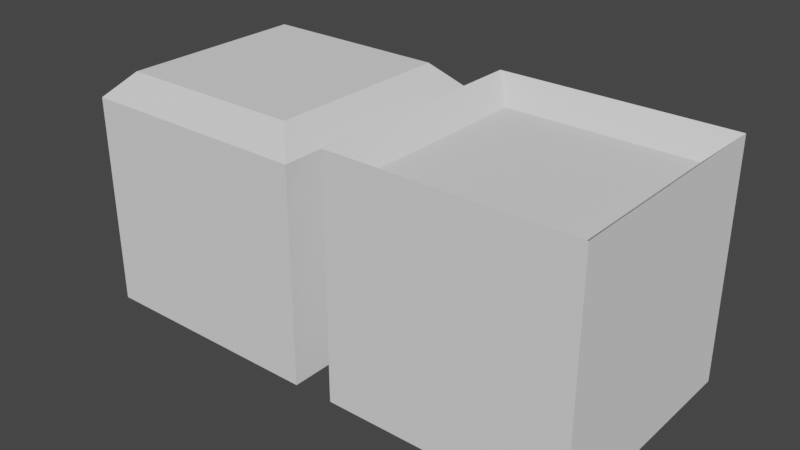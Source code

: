 # Source: Squares.blend  (saved by Blender 2.90.8; exported with 4.5.12 LTS)
import bpy
from mathutils import Matrix  # noqa: F401  (used for matrix-valued properties, if any)

bpy.ops.wm.read_factory_settings(use_empty=True)
scene = bpy.context.scene
scene.name = 'Scene'

# ---- collections
col_collection = bpy.data.collections.new('Collection'); scene.collection.children.link(col_collection)

# ---- world
world_world = bpy.data.worlds.new('World'); scene.world = world_world
world_world.use_nodes = True; world_world.node_tree.nodes.clear()
_N = world_world.node_tree.nodes; _L = world_world.node_tree.links
n0 = _N.new('ShaderNodeOutputWorld'); n0.name = 'World Output'; n0.location = (300, 300)
n1 = _N.new('ShaderNodeBackground'); n1.name = 'Background'; n1.location = (10, 300)
n1.inputs[0].default_value = (0.05088, 0.05088, 0.05088, 1.0)
_L.new(n1.outputs[0], n0.inputs[0])
n0.is_active_output = True
world_world.color = (0.05088, 0.05088, 0.05088)
world_world.use_sun_shadow = False
world_world.sun_shadow_jitter_overblur = 0.0

# ---- meshes
me_cube_002 = bpy.data.meshes.new('Cube.002')
me_cube_002.from_pydata([(-0.798, -0.798, -0.8009), (-0.798, 0.798, -0.8009), (0.798, -0.798, -0.8009), (0.798, 0.798, -0.8009), (-1.0, -1.0, -1.0), (-1.0, -1.0, 1.0), (-1.0, 1.0, -1.0), (-1.0, 1.0, 1.0), (1.0, -1.0, -1.0), (1.0, -1.0, 1.0), (1.0, 1.0, -1.0), (1.0, 1.0, 1.0), (0.997, 0.997, -1.0), (-0.997, 0.997, -1.0), (0.997, -0.997, -1.0), (-0.997, -0.997, -1.0)], [], [(3, 2, 0, 1), (0, 15, 13, 1), (1, 13, 12, 3), (3, 12, 14, 2), (2, 14, 15, 0), (4, 5, 7, 6), (6, 7, 11, 10), (10, 11, 9, 8), (8, 9, 5, 4), (6, 10, 8, 14, 12, 13), (11, 7, 5, 9), (13, 15, 14, 8, 4, 6)])
_uv = me_cube_002.uv_layers.new(name='UVMap')
_uv.uv.foreach_set('vector', [0.6502, 0.5252, 0.6502, 0.7248, 0.8498, 0.7248, 0.8498, 0.5252, 0.8498, 0.7248, 0.8747, 0.7497, 0.8747, 0.5003, 0.8498, 0.5252, 0.8498, 0.5252, 0.8747, 0.5003, 0.6253, 0.5003, 0.6502, 0.5252, 0.6502, 0.5252, 0.6005, 0.5003, 0.6005, 0.7497, 0.6502, 0.7248, 0.6502, 0.7248, 0.6253, 0.7497, 0.8747, 0.7497, 0.8498, 0.7248, 0.375, 0.0, 0.625, 0.0, 0.625, 0.25, 0.375, 0.25, 0.375, 0.25, 0.625, 0.25, 0.625, 0.5, 0.375, 0.5, 0.375, 0.5, 0.625, 0.5, 0.625, 0.75, 0.375, 0.75, 0.375, 0.75, 0.625, 0.75, 0.625, 1.0, 0.375, 1.0, 0.125, 0.5, 0.375, 0.5, 0.375, 0.75, 0.3746, 0.7496, 0.3746, 0.5004, 0.1254, 0.5004, 0.625, 0.5, 0.875, 0.5, 0.875, 0.75, 0.625, 0.75, 0.1254, 0.5004, 0.1254, 0.7496, 0.3746, 0.7496, 0.375, 0.75, 0.125, 0.75, 0.125, 0.5])
me_cube_002.use_remesh_fix_poles = True
me_cube_002.use_remesh_preserve_attributes = False
me_cube_002.use_mirror_vertex_groups = False
me_cube_002.update()
me_cube_001 = bpy.data.meshes.new('Cube.001')
me_cube_001.from_pydata([(-1.0, -1.0, -1.0), (-0.7004, 0.7004, 0.7004), (-1.0, 1.0, -1.0), (-0.7004, 0.7004, -0.7004), (1.0, -1.0, -1.0), (-0.7004, -0.7004, 0.7004), (1.0, 1.0, -1.0), (-0.7004, -0.7004, -0.7004), (-0.7981, -0.7981, 1.0), (-1.0, -1.0, 0.7981), (-0.7981, 0.7981, 1.0), (-1.0, 1.0, 0.7981), (0.7981, -0.7981, 1.0), (1.0, -1.0, 0.7981), (0.7981, 0.7981, 1.0), (1.0, 1.0, 0.7981), (0.7004, -0.7004, -0.7004), (0.7004, -0.7004, 0.7004), (0.7004, 0.7004, -0.7004), (0.7004, 0.7004, 0.7004)], [], [(14, 10, 8, 12), (6, 15, 13, 4), (7, 5, 1, 3), (0, 9, 11, 2), (2, 6, 4, 0), (2, 11, 15, 6), (8, 10, 11, 9), (10, 14, 15, 11), (14, 12, 13, 15), (12, 8, 9, 13), (4, 13, 9, 0), (3, 1, 19, 18), (18, 19, 17, 16), (16, 17, 5, 7), (3, 18, 16, 7), (19, 1, 5, 17)])
_uv = me_cube_001.uv_layers.new(name='UVMap')
_uv.uv.foreach_set('vector', [0.6502, 0.5252, 0.8498, 0.5252, 0.8498, 0.7248, 0.6502, 0.7248, 0.375, 0.5, 0.5998, 0.5, 0.5998, 0.75, 0.375, 0.75, 0.375, 0.0, 0.625, 0.0, 0.625, 0.25, 0.375, 0.25, 0.375, 0.0, 0.5998, 0.0, 0.5998, 0.25, 0.375, 0.25, 0.125, 0.5, 0.375, 0.5, 0.375, 0.75, 0.125, 0.75, 0.375, 0.25, 0.5998, 0.25, 0.5998, 0.5, 0.375, 0.5, 0.8498, 0.7248, 0.8498, 0.5252, 0.875, 0.5, 0.875, 0.75, 0.8498, 0.5252, 0.6502, 0.5252, 0.625, 0.5, 0.875, 0.5, 0.6502, 0.5252, 0.6502, 0.7248, 0.5998, 0.75, 0.5998, 0.5, 0.6502, 0.7248, 0.8498, 0.7248, 0.875, 0.75, 0.625, 0.75, 0.375, 0.75, 0.5998, 0.75, 0.5998, 1.0, 0.375, 1.0, 0.375, 0.25, 0.625, 0.25, 0.625, 0.5, 0.375, 0.5, 0.375, 0.5, 0.625, 0.5, 0.625, 0.75, 0.375, 0.75, 0.375, 0.75, 0.625, 0.75, 0.625, 1.0, 0.375, 1.0, 0.125, 0.5, 0.375, 0.5, 0.375, 0.75, 0.125, 0.75, 0.625, 0.5, 0.875, 0.5, 0.875, 0.75, 0.625, 0.75])
me_cube_001.use_remesh_fix_poles = True
me_cube_001.use_remesh_preserve_attributes = False
me_cube_001.use_mirror_vertex_groups = False
me_cube_001.update()

# ---- objects
ob_pressedsquare = bpy.data.objects.new('PressedSquare', me_cube_002)
ob_regulersquare = bpy.data.objects.new('RegulerSquare', me_cube_001)

# ---- transforms, parenting, visibility, modifiers, constraints
ob_pressedsquare.location = (3.346, 0.0, 0.01323)
ob_pressedsquare.rotation_euler = (3.142, -0.0, 0.0)
ob_pressedsquare.scale = (1.428, 1.428, 1.428)
ob_pressedsquare.lineart.crease_threshold = 0.0
ob_regulersquare.location = (0.0, 0.0, 0.0)
ob_regulersquare.scale = (1.428, 1.428, 1.428)
ob_regulersquare.lineart.crease_threshold = 0.0

# ---- collection membership
col_collection.objects.link(ob_pressedsquare)
col_collection.objects.link(ob_regulersquare)

# ---- scene / render settings (as saved in the file)
scene.frame_start = 1; scene.frame_end = 250; scene.frame_set(1)
scene.render.engine = 'BLENDER_EEVEE_NEXT'
scene.cycles.use_denoising = False
scene.cycles.samples = 128
scene.cycles.sampling_pattern = 'TABULATED_SOBOL'
scene.cycles.use_adaptive_sampling = False
scene.cycles.use_light_tree = False
scene.view_settings.view_transform = 'Filmic'
bpy.context.view_layer.update()

# ---- added for rendering (the .blend has no active camera and no usable light): camera, sun
cam_auto = bpy.data.cameras.new('AutoCamera')
cam_auto.lens = 50.0
cam_auto.sensor_width = 36.0
cam_auto.clip_end = 1000.0
ob_auto_camera = bpy.data.objects.new('AutoCamera', cam_auto)
scene.collection.objects.link(ob_auto_camera)
ob_auto_camera.location = (8.52493, -8.22233, 5.48832)
ob_auto_camera.rotation_euler = (1.09748, -7.21219e-08, 0.694738)
scene.camera = ob_auto_camera
light_auto_sun = bpy.data.lights.new('AutoSun', 'SUN')
light_auto_sun.energy = 3.0
light_auto_sun.angle = 0.0523599
ob_auto_sun = bpy.data.objects.new('AutoSun', light_auto_sun)
scene.collection.objects.link(ob_auto_sun)
ob_auto_sun.rotation_euler = (0.872665, 0.174533, 0.523599)
bpy.context.view_layer.update()
